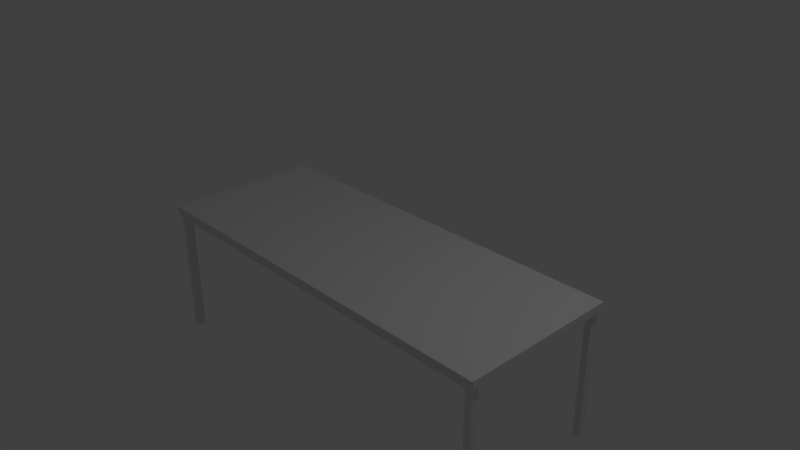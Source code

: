 # Source: foldOutTable.blend  (saved by Blender 2.79.0; exported with 4.5.12 LTS)
import bpy
from mathutils import Matrix  # noqa: F401  (used for matrix-valued properties, if any)

bpy.ops.wm.read_factory_settings(use_empty=True)
scene = bpy.context.scene
scene.name = 'Scene'

# ---- collections
col_collection_1 = bpy.data.collections.new('Collection 1'); scene.collection.children.link(col_collection_1)
col_collection_20 = bpy.data.collections.new('Collection 20'); scene.collection.children.link(col_collection_20)
col_collection_20.hide_render = True
col_collection_20.hide_viewport = True

# ---- materials (node trees are filled in below, after node groups)
mat_material = bpy.data.materials.new('Material')
mat_material.alpha_threshold = 0.0
mat_material.use_transparent_shadow = False
mat_material.roughness = 0.5
mat_material.line_color = (0.0, 0.0, 0.0, 1.0)

# ---- material node trees

# ---- world
world_world = bpy.data.worlds.new('World'); scene.world = world_world
world_world.color = (0.05088, 0.05088, 0.05088)
world_world.use_sun_shadow = False
world_world.sun_shadow_jitter_overblur = 0.0
world_world.cycles.sampling_method = 'MANUAL'

# ---- cameras
cam_camera = bpy.data.cameras.new('Camera')
cam_camera.clip_end = 100.0
cam_camera.lens = 35.0
cam_camera.sensor_width = 32.0
cam_camera.sensor_height = 18.0
cam_camera.ortho_scale = 7.314
cam_camera.dof.focus_distance = 0.0
cam_camera.dof.aperture_fstop = 128.0

# ---- lights
light_lamp = bpy.data.lights.new('Lamp', 'POINT')
light_lamp.transmission_factor = 0.0
light_lamp.cutoff_distance = 30.0
light_lamp.energy = 100.0
light_lamp.shadow_buffer_clip_start = 1.001
light_lamp.shadow_soft_size = 0.1
light_lamp.shadow_maximum_resolution = 0.006
light_lamp.use_absolute_resolution = True

# ---- meshes
me_cube = bpy.data.meshes.new('Cube')
me_cube.from_pydata([(1.0, 0.3974, -1.0), (1.0, 0.3835, 1.0), (1.0, 0.3835, -1.0), (0.9869, 0.0, -1.0), (1.0, 0.3974, 1.0), (0.9869, 0.3974, 1.0), (0.9869, 0.3835, -1.0), (0.9869, 0.3974, -1.0), (1.0, -5.96e-08, -1.0), (0.9869, 0.0, 1.0), (1.0, -5.364e-07, 1.0), (0.9869, 0.3835, 1.0), (0.0, 0.3974, -1.0), (0.0, 0.3835, 1.0), (0.0, 0.3835, -1.0), (0.0, 0.3974, 1.0), (-1.192e-07, -1.788e-07, 1.0), (5.96e-08, 1.192e-07, -1.0), (1.0, 0.3974, 0.9138), (1.0, 0.3835, 0.9138), (0.9869, 0.3974, 0.9138), (1.0, 0.0, 0.9138), (0.0, 0.3974, 0.9138), (1.0, 0.3974, -0.9157), (1.0, 0.3835, -0.9157), (1.0, 0.0, -0.9157), (0.9869, 0.3974, -0.9157), (0.0, 0.3974, -0.9157), (0.9869, 0.344, -1.0), (0.9869, 0.344, 1.0), (1.0, 0.344, -1.0), (1.0, 0.344, 1.0), (0.0, 0.344, -1.0), (0.0, 0.344, 1.0), (1.0, 0.344, 0.9138), (1.0, 0.344, -0.9157), (0.9538, 0.3974, -1.0), (0.9538, 0.0, 1.0), (0.9538, 0.3835, -1.0), (0.9538, 0.3974, 1.0), (0.9538, 0.3835, 1.0), (0.9538, 0.0, -1.0), (0.9538, 0.3974, 0.9138), (0.9538, 0.3974, -0.9157), (0.9538, 0.344, 1.0), (0.9538, 0.344, -1.0), (0.9869, 0.344, -28.24), (0.9869, 0.3835, -28.24), (0.9538, 0.3835, -28.24), (0.9538, 0.344, -28.24), (0.9869, 0.344, -28.07), (0.9869, 0.3835, -28.07), (0.9538, 0.344, -28.07), (0.9538, 0.3835, -28.07), (0.9853, 0.0, 1.0), (0.9853, 0.3835, 1.0), (0.9853, 0.344, 1.0), (0.9853, 0.3974, -1.0), (0.9853, 0.3835, -1.0), (0.9853, 0.3974, 1.0), (0.9853, 0.0, -1.0), (0.9853, 0.3974, 0.9138), (0.9853, 0.3974, -0.9157), (0.9853, 0.344, -1.0), (0.9853, 0.3835, -28.24), (0.9853, 0.344, -28.24), (0.9853, 0.3835, -28.07), (0.9853, 0.344, -28.07), (0.956, 0.3974, -1.0), (0.956, 0.3835, -1.0), (0.956, 0.3974, 1.0), (0.956, 0.0, -1.0), (0.956, 0.3974, 0.9138), (0.956, 0.3974, -0.9157), (0.956, 0.344, -1.0), (0.956, 0.3835, -28.24), (0.956, 0.344, -28.24), (0.956, 0.3835, -28.07), (0.956, 0.0, 1.0), (0.956, 0.3835, 1.0), (0.956, 0.344, 1.0), (0.956, 0.344, -28.07), (0.9869, 0.346, -1.0), (0.0, 0.346, -1.0), (0.9869, 0.346, 1.0), (1.0, 0.346, -1.0), (1.0, 0.346, 1.0), (0.0, 0.346, 1.0), (1.0, 0.346, 0.9138), (1.0, 0.346, -0.9157), (0.9538, 0.346, -1.0), (0.9538, 0.346, 1.0), (0.9869, 0.346, -28.24), (0.9538, 0.346, -28.24), (0.9538, 0.346, -28.07), (0.9869, 0.346, -28.07), (0.9853, 0.346, -28.24), (0.9853, 0.346, 1.0), (0.956, 0.346, -28.24), (0.956, 0.346, 1.0), (0.9869, 0.3813, -1.0), (0.0, 0.3813, -1.0), (0.9538, 0.3813, -1.0), (0.9869, 0.3813, -28.24), (0.9538, 0.3813, -28.24), (0.9869, 0.3813, -28.07), (0.9853, 0.3813, -28.24), (0.956, 0.3813, -28.24), (0.9869, 0.3813, 1.0), (1.0, 0.3813, -1.0), (1.0, 0.3813, 1.0), (0.0, 0.3813, 1.0), (1.0, 0.3813, 0.9138), (1.0, 0.3813, -0.9157), (0.9538, 0.3813, 1.0), (0.9538, 0.3813, -28.07), (0.9853, 0.3813, 1.0), (0.956, 0.3813, 1.0)], [], [(45, 41, 17, 32), (4, 18, 20, 5), (18, 4, 1, 19), (39, 42, 22, 15), (30, 8, 3, 28), (31, 29, 9, 10), (0, 2, 6, 7), (34, 31, 10, 21), (23, 0, 7, 26), (4, 5, 11, 1), (44, 33, 16, 37), (36, 38, 14, 12), (43, 36, 12, 27), (39, 15, 13, 40), (35, 34, 21, 25), (23, 18, 19, 24), (0, 23, 24, 2), (30, 35, 25, 8), (42, 43, 27, 22), (18, 23, 26, 20), (85, 89, 35, 30), (89, 88, 34, 35), (91, 87, 33, 44), (88, 86, 31, 34), (86, 84, 29, 31), (85, 30, 28, 82), (90, 45, 32, 83), (95, 50, 46, 92), (99, 91, 44, 80), (72, 73, 43, 42), (70, 39, 40, 79), (73, 68, 36, 43), (68, 69, 38, 36), (80, 44, 37, 78), (70, 72, 42, 39), (74, 71, 41, 45), (98, 76, 49, 93), (81, 52, 49, 76), (115, 53, 48, 104), (66, 51, 47, 64), (58, 6, 51, 66), (102, 38, 53, 115), (74, 45, 52, 81), (82, 28, 50, 95), (28, 63, 67, 50), (69, 58, 66, 77), (77, 66, 64, 75), (50, 67, 65, 46), (92, 46, 65, 96), (28, 3, 60, 63), (5, 20, 61, 59), (29, 56, 54, 9), (7, 6, 58, 57), (26, 7, 57, 62), (5, 59, 55, 11), (20, 26, 62, 61), (84, 97, 56, 29), (53, 77, 75, 48), (38, 69, 77, 53), (63, 74, 81, 67), (67, 81, 76, 65), (96, 65, 76, 98), (63, 60, 71, 74), (59, 61, 72, 70), (56, 80, 78, 54), (57, 58, 69, 68), (62, 57, 68, 73), (59, 70, 79, 55), (61, 62, 73, 72), (97, 99, 80, 56), (116, 117, 99, 97), (106, 96, 98, 107), (108, 116, 97, 84), (103, 92, 96, 106), (100, 82, 95, 105), (45, 90, 94, 52), (52, 94, 93, 49), (107, 98, 93, 104), (117, 114, 91, 99), (105, 95, 92, 103), (102, 90, 83, 101), (109, 85, 82, 100), (110, 108, 84, 86), (112, 110, 86, 88), (114, 111, 87, 91), (113, 112, 88, 89), (109, 113, 89, 85), (2, 24, 113, 109), (24, 19, 112, 113), (40, 13, 111, 114), (19, 1, 110, 112), (1, 11, 108, 110), (2, 109, 100, 6), (38, 102, 101, 14), (51, 105, 103, 47), (79, 40, 114, 117), (75, 107, 104, 48), (6, 100, 105, 51), (47, 103, 106, 64), (11, 55, 116, 108), (64, 106, 107, 75), (55, 79, 117, 116), (90, 102, 115, 94), (94, 115, 104, 93)])
_k = {(6, 100): 1.0, (38, 69): 1.0, (45, 74): 1.0, (38, 102): 1.0, (6, 58): 1.0, (28, 63): 1.0, (58, 69): 1.0, (63, 74): 1.0, (28, 82): 1.0, (45, 90): 1.0, (82, 100): 1.0, (90, 102): 1.0}
me_cube.attributes.new('crease_edge', 'FLOAT', 'EDGE').data.foreach_set('value', [_k.get((min(e.vertices), max(e.vertices)), 0.0) for e in me_cube.edges])
me_cube.materials.append(mat_material)
me_cube.use_remesh_preserve_volume = False
me_cube.use_remesh_preserve_attributes = False
me_cube.use_mirror_vertex_groups = False
me_cube.update()
me_cube_001 = bpy.data.meshes.new('Cube.001')
me_cube_001.from_pydata([(1.0, 1.0, -1.0), (1.0, 0.9862, 1.0), (1.0, 0.9862, -1.0), (0.9869, 0.0, -1.0), (1.0, 1.0, 1.0), (0.9869, 1.0, 1.0), (0.9869, 0.9862, -1.0), (0.9869, 1.0, -1.0), (1.0, -5.96e-08, -1.0), (0.9869, 0.0, 1.0), (1.0, -5.364e-07, 1.0), (0.9869, 0.9862, 1.0), (1.788e-07, 1.0, -1.0), (0.0, 0.9862, 1.0), (0.0, 0.9862, -1.0), (2.384e-07, 1.0, 1.0), (-1.192e-07, -1.788e-07, 1.0), (5.96e-08, 1.192e-07, -1.0), (1.0, 1.0, 0.9138), (1.0, 0.9862, 0.9138), (0.9869, 1.0, 0.9138), (1.0, 0.0, 0.9138), (0.0, 1.0, 0.9138), (1.0, 1.0, -0.9157), (1.0, 0.9862, -0.9157), (1.0, 0.0, -0.9157), (0.9869, 1.0, -0.9157), (0.0, 1.0, -0.9157), (0.9869, 0.9466, -1.0), (0.9869, 0.9466, 1.0), (1.0, 0.9466, -1.0), (1.0, 0.9466, 1.0), (0.0, 0.9466, -1.0), (0.0, 0.9466, 1.0), (1.0, 0.9466, 0.9138), (1.0, 0.9466, -0.9157), (0.9538, 1.0, -1.0), (0.9538, 0.0, 1.0), (0.9538, 0.9862, -1.0), (0.9538, 1.0, 1.0), (0.9538, 0.9862, 1.0), (0.9538, 0.0, -1.0), (0.9538, 1.0, 0.9138), (0.9538, 1.0, -0.9157), (0.9538, 0.9466, 1.0), (0.9538, 0.9466, -1.0), (0.9869, 0.9466, -28.24), (0.9869, 0.9862, -28.24), (0.9538, 0.9862, -28.24), (0.9538, 0.9466, -28.24), (0.9869, 0.9466, -28.07), (0.9869, 0.9862, -28.07), (0.9538, 0.9466, -28.07), (0.9538, 0.9862, -28.07), (0.9853, 0.0, 1.0), (0.9853, 0.9862, 1.0), (0.9853, 0.9466, 1.0), (0.9853, 1.0, -1.0), (0.9853, 0.9862, -1.0), (0.9853, 1.0, 1.0), (0.9853, 0.0, -1.0), (0.9853, 1.0, 0.9138), (0.9853, 1.0, -0.9157), (0.9853, 0.9466, -1.0), (0.9853, 0.9862, -28.24), (0.9853, 0.9466, -28.24), (0.9853, 0.9862, -28.07), (0.9853, 0.9466, -28.07), (0.956, 1.0, -1.0), (0.956, 0.9862, -1.0), (0.956, 1.0, 1.0), (0.956, 0.0, -1.0), (0.956, 1.0, 0.9138), (0.956, 1.0, -0.9157), (0.956, 0.9466, -1.0), (0.956, 0.9862, -28.24), (0.956, 0.9466, -28.24), (0.956, 0.9862, -28.07), (0.956, 0.0, 1.0), (0.956, 0.9862, 1.0), (0.956, 0.9466, 1.0), (0.956, 0.9466, -28.07), (0.9869, 0.9486, -1.0), (0.0, 0.9486, -1.0), (0.9869, 0.9486, 1.0), (1.0, 0.9486, -1.0), (1.0, 0.9486, 1.0), (0.0, 0.9486, 1.0), (1.0, 0.9486, 0.9138), (1.0, 0.9486, -0.9157), (0.9538, 0.9486, -1.0), (0.9538, 0.9486, 1.0), (0.9869, 0.9486, -28.24), (0.9538, 0.9486, -28.24), (0.9538, 0.9486, -28.07), (0.9869, 0.9486, -28.07), (0.9853, 0.9486, -28.24), (0.9853, 0.9486, 1.0), (0.956, 0.9486, -28.24), (0.956, 0.9486, 1.0), (0.9869, 0.984, -1.0), (0.0, 0.984, -1.0), (0.9538, 0.984, -1.0), (0.9869, 0.984, -28.24), (0.9538, 0.984, -28.24), (0.9869, 0.984, -28.07), (0.9853, 0.984, -28.24), (0.956, 0.984, -28.24), (0.9869, 0.984, 1.0), (1.0, 0.984, -1.0), (1.0, 0.984, 1.0), (0.0, 0.984, 1.0), (1.0, 0.984, 0.9138), (1.0, 0.984, -0.9157), (0.9538, 0.984, 1.0), (0.9538, 0.984, -28.07), (0.9853, 0.984, 1.0), (0.956, 0.984, 1.0)], [], [(45, 41, 17, 32), (4, 18, 20, 5), (18, 4, 1, 19), (39, 42, 22, 15), (30, 8, 3, 28), (31, 29, 9, 10), (0, 2, 6, 7), (34, 31, 10, 21), (23, 0, 7, 26), (4, 5, 11, 1), (44, 33, 16, 37), (36, 38, 14, 12), (43, 36, 12, 27), (39, 15, 13, 40), (35, 34, 21, 25), (23, 18, 19, 24), (0, 23, 24, 2), (30, 35, 25, 8), (42, 43, 27, 22), (18, 23, 26, 20), (85, 89, 35, 30), (89, 88, 34, 35), (91, 87, 33, 44), (88, 86, 31, 34), (86, 84, 29, 31), (85, 30, 28, 82), (90, 45, 32, 83), (95, 50, 46, 92), (99, 91, 44, 80), (72, 73, 43, 42), (70, 39, 40, 79), (73, 68, 36, 43), (68, 69, 38, 36), (80, 44, 37, 78), (70, 72, 42, 39), (74, 71, 41, 45), (98, 76, 49, 93), (81, 52, 49, 76), (115, 53, 48, 104), (66, 51, 47, 64), (58, 6, 51, 66), (102, 38, 53, 115), (74, 45, 52, 81), (82, 28, 50, 95), (28, 63, 67, 50), (69, 58, 66, 77), (77, 66, 64, 75), (50, 67, 65, 46), (92, 46, 65, 96), (28, 3, 60, 63), (5, 20, 61, 59), (29, 56, 54, 9), (7, 6, 58, 57), (26, 7, 57, 62), (5, 59, 55, 11), (20, 26, 62, 61), (84, 97, 56, 29), (53, 77, 75, 48), (38, 69, 77, 53), (63, 74, 81, 67), (67, 81, 76, 65), (96, 65, 76, 98), (63, 60, 71, 74), (59, 61, 72, 70), (56, 80, 78, 54), (57, 58, 69, 68), (62, 57, 68, 73), (59, 70, 79, 55), (61, 62, 73, 72), (97, 99, 80, 56), (116, 117, 99, 97), (106, 96, 98, 107), (108, 116, 97, 84), (103, 92, 96, 106), (100, 82, 95, 105), (45, 90, 94, 52), (52, 94, 93, 49), (107, 98, 93, 104), (117, 114, 91, 99), (105, 95, 92, 103), (102, 90, 83, 101), (109, 85, 82, 100), (110, 108, 84, 86), (112, 110, 86, 88), (114, 111, 87, 91), (113, 112, 88, 89), (109, 113, 89, 85), (2, 24, 113, 109), (24, 19, 112, 113), (40, 13, 111, 114), (19, 1, 110, 112), (1, 11, 108, 110), (2, 109, 100, 6), (38, 102, 101, 14), (51, 105, 103, 47), (79, 40, 114, 117), (75, 107, 104, 48), (6, 100, 105, 51), (47, 103, 106, 64), (11, 55, 116, 108), (64, 106, 107, 75), (55, 79, 117, 116), (90, 102, 115, 94), (94, 115, 104, 93)])
_k = {(6, 100): 1.0, (38, 69): 1.0, (45, 74): 1.0, (38, 102): 1.0, (6, 58): 1.0, (28, 63): 1.0, (58, 69): 1.0, (63, 74): 1.0, (28, 82): 1.0, (45, 90): 1.0, (82, 100): 1.0, (90, 102): 1.0}
me_cube_001.attributes.new('crease_edge', 'FLOAT', 'EDGE').data.foreach_set('value', [_k.get((min(e.vertices), max(e.vertices)), 0.0) for e in me_cube_001.edges])
me_cube_001.materials.append(mat_material)
me_cube_001.use_remesh_preserve_volume = False
me_cube_001.use_remesh_preserve_attributes = False
me_cube_001.use_mirror_vertex_groups = False
me_cube_001.update()

# ---- objects
ob_cube = bpy.data.objects.new('Cube', me_cube)
ob_lamp = bpy.data.objects.new('Lamp', light_lamp)
ob_camera = bpy.data.objects.new('Camera', cam_camera)
ob_cube_001 = bpy.data.objects.new('Cube.001', me_cube_001)

# ---- transforms, parenting, visibility, modifiers, constraints
ob_cube.location = (0.0, 0.0, 0.0)
ob_cube.scale = (2.813, 2.813, 0.06605)
ob_cube.lock_rotations_4d = False
ob_cube.empty_display_type = 'ARROWS'
ob_cube.lineart.crease_threshold = 0.0
_m = ob_cube.modifiers.new('Mirror', 'MIRROR')
_m.use_axis = (False, True, False)
_m.use_clip = True
_m = ob_cube.modifiers.new('Mirror.001', 'MIRROR')
_m.use_clip = True
_m = ob_cube.modifiers.new('Subsurf', 'SUBSURF')
_m.uv_smooth = 'PRESERVE_CORNERS'
_m.quality = 2
_m.levels = 4
_m.show_only_control_edges = False
ob_lamp.location = (4.076, 1.005, 5.904)
ob_lamp.rotation_euler = (0.6503, 0.05522, 1.866)
ob_lamp.lock_rotations_4d = False
ob_lamp.empty_display_type = 'ARROWS'
ob_lamp.color = (0.0, 0.0, 0.0, 0.0)
ob_lamp.lineart.crease_threshold = 0.0
ob_camera.location = (7.481, -6.508, 5.344)
ob_camera.rotation_euler = (1.109, 0.0, 0.8149)
ob_camera.lock_rotations_4d = False
ob_camera.empty_display_type = 'ARROWS'
ob_camera.color = (0.0, 0.0, 0.0, 0.0)
ob_camera.display_type = 'WIRE'
ob_camera.lineart.crease_threshold = 0.0
ob_cube_001.location = (-2.125, -0.6669, 0.7285)
ob_cube_001.scale = (2.813, 2.813, 0.06605)
ob_cube_001.lock_rotations_4d = False
ob_cube_001.empty_display_type = 'ARROWS'
ob_cube_001.hide_viewport = True
ob_cube_001.lineart.crease_threshold = 0.0
_m = ob_cube_001.modifiers.new('Mirror', 'MIRROR')
_m.use_axis = (False, True, False)
_m.use_clip = True
_m = ob_cube_001.modifiers.new('Mirror.001', 'MIRROR')
_m.use_clip = True
_m = ob_cube_001.modifiers.new('Subsurf', 'SUBSURF')
_m.uv_smooth = 'PRESERVE_CORNERS'
_m.quality = 2
_m.levels = 4
_m.show_only_control_edges = False

# ---- collection membership
col_collection_1.objects.link(ob_cube)
col_collection_1.objects.link(ob_lamp)
col_collection_1.objects.link(ob_camera)
col_collection_20.objects.link(ob_cube_001)

# ---- scene / render settings (as saved in the file)
scene.camera = ob_camera
scene.frame_start = 1; scene.frame_end = 250; scene.frame_set(1)
scene.render.engine = 'BLENDER_EEVEE_NEXT'
scene.render.resolution_percentage = 50
scene.render.dither_intensity = 0.0
scene.cycles.use_denoising = False
scene.cycles.samples = 128
scene.cycles.sampling_pattern = 'TABULATED_SOBOL'
scene.cycles.use_adaptive_sampling = False
scene.cycles.use_light_tree = False
scene.cycles.blur_glossy = 0.0
scene.cycles.sample_clamp_indirect = 0.0
scene.view_settings.view_transform = 'Standard'
bpy.context.view_layer.update()
